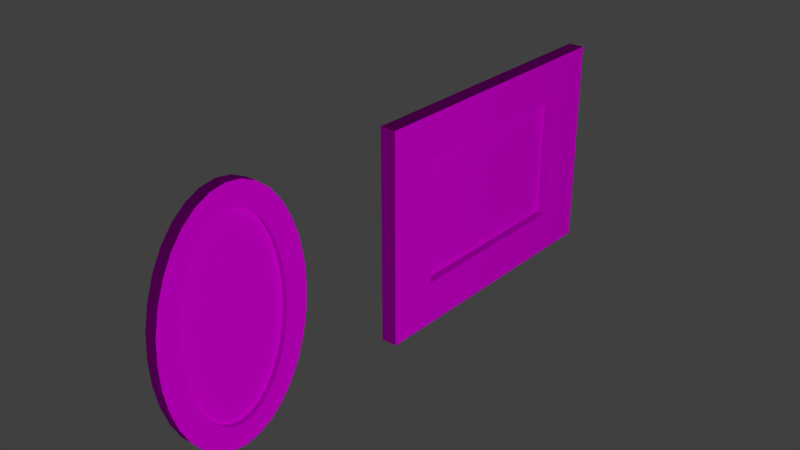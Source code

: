# Source: quadros.blend  (saved by Blender 2.78.0; exported with 4.5.12 LTS)
import bpy
from mathutils import Matrix  # noqa: F401  (used for matrix-valued properties, if any)

bpy.ops.wm.read_factory_settings(use_empty=True)
scene = bpy.context.scene
scene.name = 'Scene'

# ---- collections
col_collection_1 = bpy.data.collections.new('Collection 1'); scene.collection.children.link(col_collection_1)

# ---- images (referenced by path relative to the original .blend; pixels are not part of the script)
import os
ASSET_DIR = os.environ.get("B2B_ASSET_DIR", "")  # directory of the original .blend (textures are referenced by path, not embedded)
HERE = os.path.dirname(os.path.abspath(__file__))  # packed textures are extracted next to this script under _unpacked/

def load_image(name, relpath, width, height, colorspace="sRGB"):
    """Load a texture the original file referenced (path relative to the .blend, or extracted next to this script)."""
    p = next((c for c in (os.path.join(HERE, relpath), os.path.join(ASSET_DIR, relpath)) if relpath and os.path.exists(c)), "")
    if p:
        img = bpy.data.images.load(p, check_existing=True)
        img.name = name
    else:  # same state as the original file: an image datablock whose file is absent (Cycles renders it pink)
        img = bpy.data.images.new(name, width, height)
        img.source = "FILE"
        img.filepath = "//" + (relpath or name)
    img.colorspace_settings.name = colorspace
    return img
img_quadrooval_png = load_image('quadrooval.png', 'quadrooval.png', 1024, 1024, 'sRGB')
img_quadrotexture_png = load_image('quadrotexture.png', 'quadrotexture.png', 1024, 1024, 'sRGB')
img_wood_jpg = load_image('wood.jpg', 'wood.jpg', 1024, 1024, 'sRGB')

# ---- materials (node trees are filled in below, after node groups)
mat_material_004 = bpy.data.materials.new('Material.004')
mat_material_004.alpha_threshold = 0.0
mat_material_004.roughness = 0.5
mat_material = bpy.data.materials.new('Material')
mat_material.alpha_threshold = 0.0
mat_material.roughness = 0.5
mat_material_001 = bpy.data.materials.new('Material.001')
mat_material_001.alpha_threshold = 0.0
mat_material_001.roughness = 0.5

# ---- material node trees
mat_material_004.use_nodes = True; mat_material_004.node_tree.nodes.clear()
_N = mat_material_004.node_tree.nodes; _L = mat_material_004.node_tree.links
n0 = _N.new('ShaderNodeOutputMaterial'); n0.name = 'Material Output'; n0.location = (300, 300)
n1 = _N.new('ShaderNodeBsdfDiffuse'); n1.name = 'Diffuse BSDF'; n1.location = (10, 300)
n2 = _N.new('ShaderNodeTexImage'); n2.name = 'Image Texture'; n2.location = (-180, 300)
n2.width = 140
n2.image = img_quadrooval_png
_L.new(n1.outputs[0], n0.inputs[0])
_L.new(n2.outputs[0], n1.inputs[0])
n0.is_active_output = True
mat_material.use_nodes = True; mat_material.node_tree.nodes.clear()
_N = mat_material.node_tree.nodes; _L = mat_material.node_tree.links
n0 = _N.new('ShaderNodeOutputMaterial'); n0.name = 'Material Output'; n0.location = (300, 300)
n1 = _N.new('ShaderNodeBsdfDiffuse'); n1.name = 'Diffuse BSDF'; n1.location = (10, 300)
n2 = _N.new('ShaderNodeTexImage'); n2.name = 'Image Texture'; n2.location = (-180, 300)
n2.width = 140
n2.image = img_quadrotexture_png
_L.new(n1.outputs[0], n0.inputs[0])
_L.new(n2.outputs[0], n1.inputs[0])
n0.is_active_output = True
mat_material_001.use_nodes = True; mat_material_001.node_tree.nodes.clear()
_N = mat_material_001.node_tree.nodes; _L = mat_material_001.node_tree.links
n0 = _N.new('ShaderNodeOutputMaterial'); n0.name = 'Material Output'; n0.location = (300, 300)
n1 = _N.new('ShaderNodeBsdfDiffuse'); n1.name = 'Diffuse BSDF'; n1.location = (10, 300)
n2 = _N.new('ShaderNodeTexImage'); n2.name = 'Image Texture'; n2.location = (-180, 300)
n2.width = 140
n2.image = img_wood_jpg
_L.new(n1.outputs[0], n0.inputs[0])
_L.new(n2.outputs[0], n1.inputs[0])
n0.is_active_output = True

# ---- world
world_world = bpy.data.worlds.new('World'); scene.world = world_world
world_world.color = (0.05088, 0.05088, 0.05088)
world_world.use_sun_shadow = False
world_world.sun_shadow_jitter_overblur = 0.0
world_world.cycles.sampling_method = 'MANUAL'

# ---- lights
light_point = bpy.data.lights.new('Point', 'POINT')
light_point.transmission_factor = 0.0
light_point.energy = 100.0
light_point.shadow_buffer_clip_start = 0.5
light_point.shadow_soft_size = 0.1
light_point.shadow_maximum_resolution = 0.006
light_point.use_absolute_resolution = True

# ---- meshes
me_cylinder_001 = bpy.data.meshes.new('Cylinder.001')
me_cylinder_001.from_pydata([(-1.078, 1.0, -475.0), (-1.078, 0.7007, -473.8), (-0.8834, 0.9808, -475.0), (-0.9207, 0.6872, -473.8), (-0.6958, 0.9239, -475.0), (-0.769, 0.6473, -473.8), (-0.5229, 0.8315, -475.0), (-0.6291, 0.5826, -473.8), (-0.3714, 0.7071, -475.0), (-0.5066, 0.4954, -473.8), (-0.247, 0.5556, -475.0), (-0.406, 0.3893, -473.8), (-0.1546, 0.3827, -475.0), (-0.3312, 0.2681, -473.8), (-0.09771, 0.1951, -475.0), (-0.2852, 0.1367, -473.8), (-0.0785, 7.55e-08, -475.0), (-0.2697, 2.956e-08, -473.8), (-0.09771, -0.1951, -475.0), (-0.2852, -0.1367, -473.8), (-0.1546, -0.3827, -475.0), (-0.3312, -0.2681, -473.8), (-0.247, -0.5556, -475.0), (-0.406, -0.3893, -473.8), (-0.3714, -0.7071, -475.0), (-0.5066, -0.4954, -473.8), (-0.5229, -0.8315, -475.0), (-0.6291, -0.5826, -473.8), (-0.6958, -0.9239, -475.0), (-0.769, -0.6473, -473.8), (-0.8834, -0.9808, -475.0), (-0.9207, -0.6872, -473.8), (-1.078, -1.0, -475.0), (-1.078, -0.7007, -473.8), (-1.274, -0.9808, -475.0), (-1.236, -0.6872, -473.8), (-1.461, -0.9239, -475.0), (-1.388, -0.6473, -473.8), (-1.634, -0.8315, -475.0), (-1.528, -0.5826, -473.8), (-1.786, -0.7071, -475.0), (-1.65, -0.4954, -473.8), (-1.91, -0.5556, -475.0), (-1.751, -0.3893, -473.8), (-2.002, -0.3827, -475.0), (-1.826, -0.2681, -473.8), (-2.059, -0.1951, -475.0), (-1.872, -0.1367, -473.8), (-2.078, 9.656e-07, -475.0), (-1.887, 6.922e-07, -473.8), (-2.059, 0.1951, -475.0), (-1.872, 0.1367, -473.8), (-2.002, 0.3827, -475.0), (-1.826, 0.2681, -473.8), (-1.91, 0.5556, -475.0), (-1.751, 0.3893, -473.8), (-1.786, 0.7071, -475.0), (-1.65, 0.4954, -473.8), (-1.634, 0.8315, -475.0), (-1.528, 0.5826, -473.8), (-1.461, 0.9239, -475.0), (-1.388, 0.6473, -473.8), (-1.274, 0.9808, -475.0), (-1.236, 0.6872, -473.8), (-0.8834, 0.9808, -473.8), (-1.078, 1.0, -473.8), (-0.6958, 0.9239, -473.8), (-0.5229, 0.8315, -473.8), (-0.3714, 0.7071, -473.8), (-0.247, 0.5556, -473.8), (-0.1546, 0.3827, -473.8), (-0.09771, 0.1951, -473.8), (-0.0785, 7.55e-08, -473.8), (-0.09771, -0.1951, -473.8), (-0.1546, -0.3827, -473.8), (-0.247, -0.5556, -473.8), (-0.3714, -0.7071, -473.8), (-0.5229, -0.8315, -473.8), (-0.6958, -0.9239, -473.8), (-0.8834, -0.9808, -473.8), (-1.078, -1.0, -473.8), (-1.274, -0.9808, -473.8), (-1.461, -0.9239, -473.8), (-1.634, -0.8315, -473.8), (-1.786, -0.7071, -473.8), (-1.91, -0.5556, -473.8), (-2.002, -0.3827, -473.8), (-2.059, -0.1951, -473.8), (-2.078, 9.656e-07, -473.8), (-2.059, 0.1951, -473.8), (-2.002, 0.3827, -473.8), (-1.91, 0.5556, -473.8), (-1.786, 0.7071, -473.8), (-1.634, 0.8315, -473.8), (-1.461, 0.9239, -473.8), (-1.274, 0.9808, -473.8), (-0.9207, 0.6872, -474.3), (-1.078, 0.7007, -474.3), (-0.769, 0.6473, -474.3), (-0.6291, 0.5826, -474.3), (-0.5066, 0.4954, -474.3), (-0.406, 0.3893, -474.3), (-0.3312, 0.2681, -474.3), (-0.2852, 0.1367, -474.3), (-0.2697, 2.956e-08, -474.3), (-0.2852, -0.1367, -474.3), (-0.3312, -0.2681, -474.3), (-0.406, -0.3893, -474.3), (-0.5066, -0.4954, -474.3), (-0.6291, -0.5826, -474.3), (-0.769, -0.6473, -474.3), (-0.9207, -0.6872, -474.3), (-1.078, -0.7007, -474.3), (-1.236, -0.6872, -474.3), (-1.388, -0.6473, -474.3), (-1.528, -0.5826, -474.3), (-1.65, -0.4954, -474.3), (-1.751, -0.3893, -474.3), (-1.826, -0.2681, -474.3), (-1.872, -0.1367, -474.3), (-1.887, 6.922e-07, -474.3), (-1.872, 0.1367, -474.3), (-1.826, 0.2681, -474.3), (-1.751, 0.3893, -474.3), (-1.65, 0.4954, -474.3), (-1.528, 0.5826, -474.3), (-1.388, 0.6473, -474.3), (-1.236, 0.6872, -474.3)], [], [(0, 65, 64, 2), (2, 64, 66, 4), (4, 66, 67, 6), (6, 67, 68, 8), (8, 68, 69, 10), (10, 69, 70, 12), (12, 70, 71, 14), (14, 71, 72, 16), (16, 72, 73, 18), (18, 73, 74, 20), (20, 74, 75, 22), (22, 75, 76, 24), (24, 76, 77, 26), (26, 77, 78, 28), (28, 78, 79, 30), (30, 79, 80, 32), (32, 80, 81, 34), (34, 81, 82, 36), (36, 82, 83, 38), (38, 83, 84, 40), (40, 84, 85, 42), (42, 85, 86, 44), (44, 86, 87, 46), (46, 87, 88, 48), (48, 88, 89, 50), (50, 89, 90, 52), (52, 90, 91, 54), (54, 91, 92, 56), (56, 92, 93, 58), (58, 93, 94, 60), (29, 27, 109, 110), (60, 94, 95, 62), (62, 95, 65, 0), (0, 2, 4, 6, 8, 10, 12, 14, 16, 18, 20, 22, 24, 26, 28, 30, 32, 34, 36, 38, 40, 42, 44, 46, 48, 50, 52, 54, 56, 58, 60, 62), (1, 3, 64, 65), (3, 5, 66, 64), (5, 7, 67, 66), (7, 9, 68, 67), (9, 11, 69, 68), (11, 13, 70, 69), (13, 15, 71, 70), (15, 17, 72, 71), (17, 19, 73, 72), (19, 21, 74, 73), (21, 23, 75, 74), (23, 25, 76, 75), (25, 27, 77, 76), (27, 29, 78, 77), (29, 31, 79, 78), (31, 33, 80, 79), (33, 35, 81, 80), (35, 37, 82, 81), (37, 39, 83, 82), (39, 41, 84, 83), (41, 43, 85, 84), (43, 45, 86, 85), (45, 47, 87, 86), (47, 49, 88, 87), (49, 51, 89, 88), (51, 53, 90, 89), (53, 55, 91, 90), (55, 57, 92, 91), (57, 59, 93, 92), (59, 61, 94, 93), (61, 63, 95, 94), (63, 1, 65, 95), (96, 97, 127, 126, 125, 124, 123, 122, 121, 120, 119, 118, 117, 116, 115, 114, 113, 112, 111, 110, 109, 108, 107, 106, 105, 104, 103, 102, 101, 100, 99, 98), (3, 1, 97, 96), (57, 55, 123, 124), (31, 29, 110, 111), (5, 3, 96, 98), (59, 57, 124, 125), (33, 31, 111, 112), (7, 5, 98, 99), (61, 59, 125, 126), (35, 33, 112, 113), (9, 7, 99, 100), (63, 61, 126, 127), (37, 35, 113, 114), (11, 9, 100, 101), (1, 63, 127, 97), (39, 37, 114, 115), (13, 11, 101, 102), (41, 39, 115, 116), (15, 13, 102, 103), (43, 41, 116, 117), (17, 15, 103, 104), (45, 43, 117, 118), (19, 17, 104, 105), (47, 45, 118, 119), (21, 19, 105, 106), (49, 47, 119, 120), (23, 21, 106, 107), (51, 49, 120, 121), (25, 23, 107, 108), (53, 51, 121, 122), (27, 25, 108, 109), (55, 53, 122, 123)])
_uv = me_cylinder_001.uv_layers.new(name='UVMap')
_uv.uv.foreach_set('vector', [0.9847, 0.4938, 0.9847, 0.4938, 0.9754, 0.3982, 0.9754, 0.3982, 0.9754, 0.3982, 0.9754, 0.3982, 0.9478, 0.3062, 0.9478, 0.3062, 0.9478, 0.3062, 0.9478, 0.3062, 0.903, 0.2214, 0.903, 0.2214, 0.903, 0.2214, 0.903, 0.2214, 0.8427, 0.1471, 0.8427, 0.1471, 0.8427, 0.1471, 0.8427, 0.1471, 0.7692, 0.08616, 0.7692, 0.08616, 0.7692, 0.08616, 0.7692, 0.08616, 0.6853, 0.04085, 0.6853, 0.04085, 0.6853, 0.04085, 0.6853, 0.04085, 0.5943, 0.01295, 0.5943, 0.01295, 0.5943, 0.01295, 0.5943, 0.01295, 0.4997, 0.003531, 0.4997, 0.003531, 0.4997, 0.003531, 0.4997, 0.003531, 0.4051, 0.01295, 0.4051, 0.01295, 0.4051, 0.01295, 0.4051, 0.01295, 0.3141, 0.04085, 0.3141, 0.04085, 0.3141, 0.04085, 0.3141, 0.04085, 0.2303, 0.08616, 0.2303, 0.08616, 0.2303, 0.08616, 0.2303, 0.08616, 0.1568, 0.1471, 0.1568, 0.1471, 0.1568, 0.1471, 0.1568, 0.1471, 0.09647, 0.2214, 0.09647, 0.2214, 0.09647, 0.2214, 0.09647, 0.2214, 0.05165, 0.3062, 0.05165, 0.3062, 0.05165, 0.3062, 0.05165, 0.3062, 0.02405, 0.3982, 0.02405, 0.3982, 0.02405, 0.3982, 0.02405, 0.3982, 0.01473, 0.4938, 0.01473, 0.4938, 0.01473, 0.4938, 0.01473, 0.4938, 0.02405, 0.5895, 0.02405, 0.5895, 0.02405, 0.5895, 0.02405, 0.5895, 0.05165, 0.6814, 0.05165, 0.6814, 0.05165, 0.6814, 0.05165, 0.6814, 0.09647, 0.7662, 0.09647, 0.7662, 0.09647, 0.7662, 0.09647, 0.7662, 0.1568, 0.8405, 0.1568, 0.8405, 0.1568, 0.8405, 0.1568, 0.8405, 0.2303, 0.9015, 0.2303, 0.9015, 0.2303, 0.9015, 0.2303, 0.9015, 0.3141, 0.9468, 0.3141, 0.9468, 0.3141, 0.9468, 0.3141, 0.9468, 0.4051, 0.9747, 0.4051, 0.9747, 0.4051, 0.9747, 0.4051, 0.9747, 0.4997, 0.9841, 0.4997, 0.9841, 0.4997, 0.9841, 0.4997, 0.9841, 0.5943, 0.9747, 0.5943, 0.9747, 0.5943, 0.9747, 0.5943, 0.9747, 0.6853, 0.9468, 0.6853, 0.9468, 0.6853, 0.9468, 0.6853, 0.9468, 0.7692, 0.9015, 0.7692, 0.9015, 0.7692, 0.9015, 0.7692, 0.9015, 0.8427, 0.8405, 0.8427, 0.8405, 0.8427, 0.8405, 0.8427, 0.8405, 0.903, 0.7662, 0.903, 0.7662, 0.903, 0.7662, 0.903, 0.7662, 0.9478, 0.6814, 0.9478, 0.6814, 0.1858, 0.3421, 0.2172, 0.2735, 0.2172, 0.2735, 0.1858, 0.3421, 0.9478, 0.6814, 0.9478, 0.6814, 0.9754, 0.5895, 0.9754, 0.5895, 0.9754, 0.5895, 0.9754, 0.5895, 0.9847, 0.4938, 0.9847, 0.4938, 0.0, 0.0, 0.0, 0.0, 0.0, 0.0, 0.0, 0.0, 0.0, 0.0, 0.0, 0.0, 0.0, 0.0, 0.0, 0.0, 0.0, 0.0, 0.0, 0.0, 0.0, 0.0, 0.0, 0.0, 0.0, 0.0, 0.0, 0.0, 0.0, 0.0, 0.0, 0.0, 0.0, 0.0, 0.0, 0.0, 0.0, 0.0, 0.0, 0.0, 0.0, 0.0, 0.0, 0.0, 0.0, 0.0, 0.0, 0.0, 0.0, 0.0, 0.0, 0.0, 0.0, 0.0, 0.0, 0.0, 0.0, 0.0, 0.0, 0.0, 0.0, 0.0, 0.0, 0.0, 0.8395, 0.4938, 0.833, 0.4164, 0.9754, 0.3982, 0.9847, 0.4938, 0.833, 0.4164, 0.8137, 0.3421, 0.9478, 0.3062, 0.9754, 0.3982, 0.8137, 0.3421, 0.7823, 0.2735, 0.903, 0.2214, 0.9478, 0.3062, 0.7823, 0.2735, 0.74, 0.2134, 0.8427, 0.1471, 0.903, 0.2214, 0.74, 0.2134, 0.6885, 0.1641, 0.7692, 0.08616, 0.8427, 0.1471, 0.6885, 0.1641, 0.6298, 0.1274, 0.6853, 0.04085, 0.7692, 0.08616, 0.6298, 0.1274, 0.566, 0.1049, 0.5943, 0.01295, 0.6853, 0.04085, 0.566, 0.1049, 0.4997, 0.09726, 0.4997, 0.003531, 0.5943, 0.01295, 0.4997, 0.09726, 0.4334, 0.1049, 0.4051, 0.01295, 0.4997, 0.003531, 0.4334, 0.1049, 0.3697, 0.1274, 0.3141, 0.04085, 0.4051, 0.01295, 0.3697, 0.1274, 0.3109, 0.1641, 0.2303, 0.08616, 0.3141, 0.04085, 0.3109, 0.1641, 0.2594, 0.2134, 0.1568, 0.1471, 0.2303, 0.08616, 0.2594, 0.2134, 0.2172, 0.2735, 0.09647, 0.2214, 0.1568, 0.1471, 0.2172, 0.2735, 0.1858, 0.3421, 0.05165, 0.3062, 0.09647, 0.2214, 0.1858, 0.3421, 0.1664, 0.4164, 0.02405, 0.3982, 0.05165, 0.3062, 0.1664, 0.4164, 0.1599, 0.4938, 0.01473, 0.4938, 0.02405, 0.3982, 0.1599, 0.4938, 0.1664, 0.5712, 0.02405, 0.5895, 0.01473, 0.4938, 0.1664, 0.5712, 0.1858, 0.6456, 0.05165, 0.6814, 0.02405, 0.5895, 0.1858, 0.6456, 0.2172, 0.7141, 0.09647, 0.7662, 0.05165, 0.6814, 0.2172, 0.7141, 0.2594, 0.7742, 0.1568, 0.8405, 0.09647, 0.7662, 0.2594, 0.7742, 0.3109, 0.8235, 0.2303, 0.9015, 0.1568, 0.8405, 0.3109, 0.8235, 0.3697, 0.8602, 0.3141, 0.9468, 0.2303, 0.9015, 0.3697, 0.8602, 0.4334, 0.8827, 0.4051, 0.9747, 0.3141, 0.9468, 0.4334, 0.8827, 0.4997, 0.8904, 0.4997, 0.9841, 0.4051, 0.9747, 0.4997, 0.8904, 0.566, 0.8827, 0.5943, 0.9747, 0.4997, 0.9841, 0.566, 0.8827, 0.6298, 0.8602, 0.6853, 0.9468, 0.5943, 0.9747, 0.6298, 0.8602, 0.6885, 0.8235, 0.7692, 0.9015, 0.6853, 0.9468, 0.6885, 0.8235, 0.74, 0.7742, 0.8427, 0.8405, 0.7692, 0.9015, 0.74, 0.7742, 0.7823, 0.7141, 0.903, 0.7662, 0.8427, 0.8405, 0.7823, 0.7141, 0.8137, 0.6456, 0.9478, 0.6814, 0.903, 0.7662, 0.8137, 0.6456, 0.833, 0.5712, 0.9754, 0.5895, 0.9478, 0.6814, 0.833, 0.5712, 0.8395, 0.4938, 0.9847, 0.4938, 0.9754, 0.5895, 0.0, 0.0, 0.0, 0.0, 0.0, 0.0, 0.0, 0.0, 0.0, 0.0, 0.0, 0.0, 0.0, 0.0, 0.0, 0.0, 0.0, 0.0, 0.0, 0.0, 0.0, 0.0, 0.0, 0.0, 0.0, 0.0, 0.0, 0.0, 0.0, 0.0, 0.0, 0.0, 0.0, 0.0, 0.0, 0.0, 0.0, 0.0, 0.0, 0.0, 0.0, 0.0, 0.0, 0.0, 0.0, 0.0, 0.0, 0.0, 0.0, 0.0, 0.0, 0.0, 0.0, 0.0, 0.0, 0.0, 0.0, 0.0, 0.0, 0.0, 0.0, 0.0, 0.0, 0.0, 0.833, 0.4164, 0.8395, 0.4938, 0.8395, 0.4938, 0.833, 0.4164, 0.74, 0.7742, 0.6885, 0.8235, 0.6885, 0.8235, 0.74, 0.7742, 0.1664, 0.4164, 0.1858, 0.3421, 0.1858, 0.3421, 0.1664, 0.4164, 0.8137, 0.3421, 0.833, 0.4164, 0.833, 0.4164, 0.8137, 0.3421, 0.7823, 0.7141, 0.74, 0.7742, 0.74, 0.7742, 0.7823, 0.7141, 0.1599, 0.4938, 0.1664, 0.4164, 0.1664, 0.4164, 0.1599, 0.4938, 0.7823, 0.2735, 0.8137, 0.3421, 0.8137, 0.3421, 0.7823, 0.2735, 0.8137, 0.6456, 0.7823, 0.7141, 0.7823, 0.7141, 0.8137, 0.6456, 0.1664, 0.5712, 0.1599, 0.4938, 0.1599, 0.4938, 0.1664, 0.5712, 0.74, 0.2134, 0.7823, 0.2735, 0.7823, 0.2735, 0.74, 0.2134, 0.833, 0.5712, 0.8137, 0.6456, 0.8137, 0.6456, 0.833, 0.5712, 0.1858, 0.6456, 0.1664, 0.5712, 0.1664, 0.5712, 0.1858, 0.6456, 0.6885, 0.1641, 0.74, 0.2134, 0.74, 0.2134, 0.6885, 0.1641, 0.8395, 0.4938, 0.833, 0.5712, 0.833, 0.5712, 0.8395, 0.4938, 0.2172, 0.7141, 0.1858, 0.6456, 0.1858, 0.6456, 0.2172, 0.7141, 0.6298, 0.1274, 0.6885, 0.1641, 0.6885, 0.1641, 0.6298, 0.1274, 0.2594, 0.7742, 0.2172, 0.7141, 0.2172, 0.7141, 0.2594, 0.7742, 0.566, 0.1049, 0.6298, 0.1274, 0.6298, 0.1274, 0.566, 0.1049, 0.3109, 0.8235, 0.2594, 0.7742, 0.2594, 0.7742, 0.3109, 0.8235, 0.4997, 0.09726, 0.566, 0.1049, 0.566, 0.1049, 0.4997, 0.09726, 0.3697, 0.8602, 0.3109, 0.8235, 0.3109, 0.8235, 0.3697, 0.8602, 0.4334, 0.1049, 0.4997, 0.09726, 0.4997, 0.09726, 0.4334, 0.1049, 0.4334, 0.8827, 0.3697, 0.8602, 0.3697, 0.8602, 0.4334, 0.8827, 0.3697, 0.1274, 0.4334, 0.1049, 0.4334, 0.1049, 0.3697, 0.1274, 0.4997, 0.8904, 0.4334, 0.8827, 0.4334, 0.8827, 0.4997, 0.8904, 0.3109, 0.1641, 0.3697, 0.1274, 0.3697, 0.1274, 0.3109, 0.1641, 0.566, 0.8827, 0.4997, 0.8904, 0.4997, 0.8904, 0.566, 0.8827, 0.2594, 0.2134, 0.3109, 0.1641, 0.3109, 0.1641, 0.2594, 0.2134, 0.6298, 0.8602, 0.566, 0.8827, 0.566, 0.8827, 0.6298, 0.8602, 0.2172, 0.2735, 0.2594, 0.2134, 0.2594, 0.2134, 0.2172, 0.2735, 0.6885, 0.8235, 0.6298, 0.8602, 0.6298, 0.8602, 0.6885, 0.8235])
me_cylinder_001.materials.append(mat_material_004)
me_cylinder_001.use_remesh_preserve_volume = False
me_cylinder_001.use_remesh_preserve_attributes = False
me_cylinder_001.use_mirror_vertex_groups = False
me_cylinder_001.update()
me_cube_002 = bpy.data.meshes.new('Cube.002')
me_cube_002.from_pydata([(-1.0, -1.0, -0.9726), (-1.0, -1.0, 1.648), (-1.0, 1.0, -0.9726), (-1.0, 1.0, 1.648), (1.0, -1.0, -0.9726), (1.0, -1.0, 1.648), (1.0, 1.0, -0.9726), (1.0, 1.0, 1.648), (1.0, 0.7376, 1.267), (1.0, 0.7376, -0.5913), (1.0, -0.7376, -0.5913), (1.0, -0.7376, 1.267), (-0.02992, 0.7376, 1.267), (-0.02992, 0.7376, -0.5913), (-0.02992, -0.7376, -0.5913), (-0.02992, -0.7376, 1.267), (0.9103, 0.649, 1.111), (0.9103, 0.649, -0.4352), (0.9167, -0.649, -0.4353), (0.9167, -0.649, 1.111), (0.05338, 0.649, 1.111), (0.05339, 0.649, -0.4352), (0.05975, -0.649, -0.4353), (0.05975, -0.649, 1.111)], [], [(0, 1, 3, 2), (2, 3, 7, 6), (7, 5, 11, 8), (4, 5, 1, 0), (2, 6, 4, 0), (7, 3, 1, 5), (12, 13, 21, 20), (6, 7, 8, 9), (5, 4, 10, 11), (4, 6, 9, 10), (13, 12, 15, 14), (15, 12, 20, 23), (10, 9, 17, 18), (11, 10, 18, 19), (16, 19, 23, 20), (17, 16, 20, 21), (19, 18, 22, 23), (18, 17, 21, 22), (8, 11, 19, 16), (14, 15, 23, 22), (9, 8, 16, 17), (13, 14, 22, 21)])
me_cube_002.polygons.foreach_set('material_index', [1, 0, 0, 0, 0, 0, 0, 0, 0, 0, 0, 0, 0, 0, 0, 0, 0, 0, 0, 0, 0, 0])
_uv = me_cube_002.uv_layers.new(name='UVMap')
_uv.uv.foreach_set('vector', [0.9921, 0.01717, 0.9916, 0.9797, 0.003015, 0.9789, 0.00344, 0.01638, 0.007011, 0.5936, 0.00675, 0.5938, 0.02591, 0.5937, 0.02617, 0.5935, 0.9913, 0.9749, 0.00118, 0.9757, 0.09395, 0.8701, 0.8984, 0.8695, 0.02445, 0.1187, 0.02418, 0.1189, 0.005022, 0.1191, 0.005282, 0.1189, 0.007011, 0.5936, 0.02617, 0.5935, 0.02445, 0.1187, 0.005282, 0.1189, 0.02591, 0.5937, 0.00675, 0.5938, 0.005022, 0.1191, 0.02418, 0.1189, 0.8863, 0.8561, 0.886, 0.1299, 0.8394, 0.1909, 0.8247, 0.7837, 0.9909, 0.01096, 0.9913, 0.9749, 0.8984, 0.8695, 0.8981, 0.1165, 0.00118, 0.9757, 0.0007539, 0.01175, 0.09362, 0.1172, 0.09395, 0.8701, 0.0007539, 0.01175, 0.9909, 0.01096, 0.8981, 0.1165, 0.09362, 0.1172, 0.0, 0.0, 0.0, 0.0, 0.0, 0.0, 0.0, 0.0, 0.1104, 0.8567, 0.8863, 0.8561, 0.8247, 0.7837, 0.157, 0.7957, 0.1099, 0.1305, 0.8859, 0.1299, 0.8393, 0.1909, 0.1566, 0.1915, 0.1103, 0.8568, 0.1099, 0.1305, 0.1566, 0.1915, 0.1569, 0.7957, 0.8396, 0.7952, 0.1569, 0.7957, 0.157, 0.7957, 0.8247, 0.7837, 0.8701, 0.1909, 0.8703, 0.7952, 0.8554, 0.7837, 0.8702, 0.1909, 0.1569, 0.7957, 0.1566, 0.1915, 0.1567, 0.1914, 0.157, 0.7957, 0.1566, 0.1915, 0.8393, 0.1909, 0.8394, 0.1909, 0.1567, 0.1914, 0.8862, 0.8561, 0.1103, 0.8568, 0.1569, 0.7957, 0.8396, 0.7952, 0.1228, 0.1443, 0.1104, 0.8567, 0.157, 0.7957, 0.1567, 0.1914, 0.8859, 0.1299, 0.8862, 0.8561, 0.8396, 0.7952, 0.8393, 0.1909, 0.886, 0.1299, 0.1228, 0.1443, 0.1567, 0.1914, 0.8394, 0.1909])
me_cube_002.materials.append(mat_material)
me_cube_002.materials.append(mat_material_001)
me_cube_002.use_remesh_preserve_volume = False
me_cube_002.use_remesh_preserve_attributes = False
me_cube_002.use_mirror_vertex_groups = False
me_cube_002.update()

# ---- objects
ob_point = bpy.data.objects.new('Point', light_point)
ob_cylinder = bpy.data.objects.new('Cylinder', me_cylinder_001)
ob_cube_002 = bpy.data.objects.new('Cube.002', me_cube_002)

# ---- transforms, parenting, visibility, modifiers, constraints
ob_point.location = (2.208, -0.04998, 0.2976)
ob_point.lineart.crease_threshold = 0.0
ob_cylinder.location = (8.063, 0.2167, -0.01314)
ob_cylinder.rotation_euler = (-0.0, 1.571, 0.0)
ob_cylinder.scale = (0.2209, 0.1443, 0.01809)
ob_cylinder.lineart.crease_threshold = 0.0
ob_cube_002.location = (-0.5254, 0.8558, 0.1535)
ob_cube_002.rotation_euler = (-0.0005914, -0.001032, -0.004918)
ob_cube_002.scale = (0.01528, 0.2803, 0.1542)
ob_cube_002.lineart.crease_threshold = 0.0

# ---- collection membership
col_collection_1.objects.link(ob_point)
col_collection_1.objects.link(ob_cylinder)
col_collection_1.objects.link(ob_cube_002)

# ---- scene / render settings (as saved in the file)
scene.frame_start = 1; scene.frame_end = 250; scene.frame_set(1)
scene.render.engine = 'CYCLES'
scene.render.resolution_percentage = 50
scene.render.dither_intensity = 0.0
scene.cycles.use_denoising = False
scene.cycles.samples = 128
scene.cycles.sampling_pattern = 'TABULATED_SOBOL'
scene.cycles.light_sampling_threshold = 0.0
scene.cycles.use_adaptive_sampling = False
scene.cycles.use_light_tree = False
scene.cycles.blur_glossy = 0.0
scene.cycles.sample_clamp_indirect = 0.0
scene.view_settings.view_transform = 'Standard'
bpy.context.view_layer.update()

# ---- added for rendering (the .blend has no active camera): camera
cam_auto = bpy.data.cameras.new('AutoCamera')
cam_auto.lens = 50.0
cam_auto.sensor_width = 36.0
cam_auto.clip_end = 1000.0
ob_auto_camera = bpy.data.objects.new('AutoCamera', cam_auto)
scene.collection.objects.link(ob_auto_camera)
ob_auto_camera.location = (0.541145, -0.67555, 1.07803)
ob_auto_camera.rotation_euler = (1.09748, -7.21219e-08, 0.694738)
scene.camera = ob_auto_camera
bpy.context.view_layer.update()
